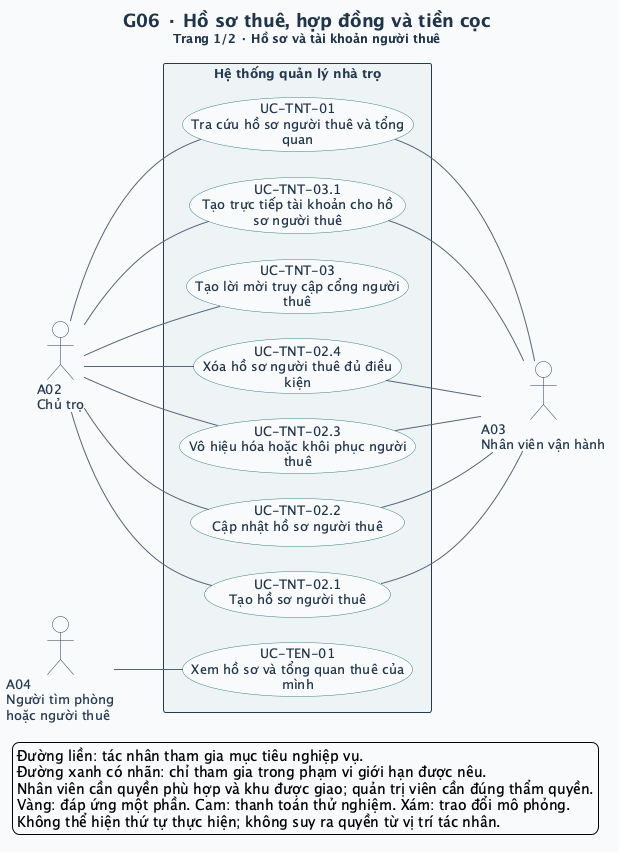

The diagram above was rendered by PlantUML. Its source (embedded in the PNG):
@startuml
left to right direction
skinparam defaultFontName SansSerif
skinparam defaultFontSize 13
skinparam backgroundColor #F8FAFC
skinparam shadowing false
skinparam ArrowColor #52647A
skinparam ArrowThickness 1
skinparam actorStyle stickman
skinparam actorBorderColor #243A52
skinparam actorFontColor #243A52
skinparam actorBackgroundColor #FFFFFF
skinparam usecase {
  BackgroundColor #FFFFFF
  BorderColor #327C83
  FontColor #20354B
  BackgroundColor<<Một phần>> #FFF0CE
  BorderColor<<Một phần>> #B17917
  BackgroundColor<<DEMO>> #FCE5DF
  BorderColor<<DEMO>> #BC593A
  BackgroundColor<<MÔ PHỎNG>> #E7EAF1
  BorderColor<<MÔ PHỎNG>> #6C7488
}
skinparam rectangle {
  BackgroundColor #EEF4F5
  BorderColor #243A52
  FontColor #243A52
}
skinparam titleFontColor #20354B
skinparam titleFontSize 18
skinparam nodesep 25
skinparam ranksep 65
title G06 · Hồ sơ thuê, hợp đồng và tiền cọc\n<size:12>Trang 1/2 · Hồ sơ và tài khoản người thuê</size>

actor "A02\nChủ trọ" as A02
actor "A03\nNhân viên vận hành" as A03
actor "A04\nNgười tìm phòng\nhoặc người thuê" as A04
rectangle "Hệ thống quản lý nhà trọ" as SYSTEM {
  usecase "UC-TNT-01\nTra cứu hồ sơ người thuê và tổng\nquan" as UC_TNT_01
  usecase "UC-TNT-02.1\nTạo hồ sơ người thuê" as UC_TNT_02_1
  usecase "UC-TNT-02.2\nCập nhật hồ sơ người thuê" as UC_TNT_02_2
  usecase "UC-TNT-02.3\nVô hiệu hóa hoặc khôi phục người\nthuê" as UC_TNT_02_3
  usecase "UC-TNT-02.4\nXóa hồ sơ người thuê đủ điều\nkiện" as UC_TNT_02_4
  usecase "UC-TNT-03\nTạo lời mời truy cập cổng người\nthuê" as UC_TNT_03
  usecase "UC-TNT-03.1\nTạo trực tiếp tài khoản cho hồ\nsơ người thuê" as UC_TNT_03_1
  usecase "UC-TEN-01\nXem hồ sơ và tổng quan thuê của\nmình" as UC_TEN_01
}
A02 -- UC_TNT_01
UC_TNT_01 -- A03
A02 -- UC_TNT_02_1
UC_TNT_02_1 -- A03
A02 -- UC_TNT_02_2
UC_TNT_02_2 -- A03
A02 -- UC_TNT_02_3
UC_TNT_02_3 -- A03
A02 -- UC_TNT_02_4
UC_TNT_02_4 -- A03
A02 -- UC_TNT_03
A02 -- UC_TNT_03_1
UC_TNT_03_1 -- A03
A04 -- UC_TEN_01
legend bottom left
  Đường liền: tác nhân tham gia mục tiêu nghiệp vụ.
  Đường xanh có nhãn: chỉ tham gia trong phạm vi giới hạn được nêu.
  Nhân viên cần quyền phù hợp và khu được giao; quản trị viên cần đúng thẩm quyền.
  Vàng: đáp ứng một phần. Cam: thanh toán thử nghiệm. Xám: trao đổi mô phỏng.
  Không thể hiện thứ tự thực hiện; không suy ra quyền từ vị trí tác nhân.
endlegend
@enduml